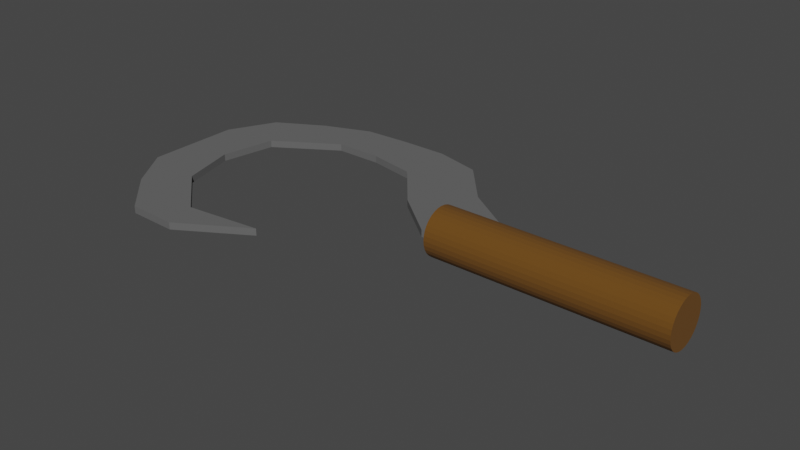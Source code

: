 # Source: Sickle.blend  (saved by Blender 3.2.14; exported with 4.5.12 LTS)
import bpy
from mathutils import Matrix  # noqa: F401  (used for matrix-valued properties, if any)

bpy.ops.wm.read_factory_settings(use_empty=True)
scene = bpy.context.scene
scene.name = 'Scene'

# ---- collections
col_collection = bpy.data.collections.new('Collection'); scene.collection.children.link(col_collection)

# ---- materials (node trees are filled in below, after node groups)
mat_metal = bpy.data.materials.new('Metal')
mat_metal.alpha_threshold = 0.0
mat_metal.use_transparent_shadow = False
mat_metal.line_color = (0.0, 0.0, 0.0, 1.0)
mat_wood = bpy.data.materials.new('Wood')
mat_wood.use_transparent_shadow = False

# ---- material node trees
mat_metal.use_nodes = True; mat_metal.node_tree.nodes.clear()
_N = mat_metal.node_tree.nodes; _L = mat_metal.node_tree.links
n0 = _N.new('ShaderNodeOutputMaterial'); n0.name = 'Material Output'; n0.location = (300, 300)
n1 = _N.new('ShaderNodeBsdfPrincipled'); n1.name = 'Principled BSDF'; n1.location = (10, 300)
n1.distribution = 'GGX'
n1.subsurface_method = 'RANDOM_WALK_SKIN'
n1.inputs[0].default_value = (0.1193, 0.1193, 0.1193, 1.0)
n1.inputs[2].default_value = 1.0
n1.inputs[3].default_value = 1.45
n1.inputs[27].default_value = (0.0, 0.0, 0.0, 1.0)
n1.inputs[28].default_value = 1.0
_L.new(n1.outputs[0], n0.inputs[0])
n0.is_active_output = True
mat_wood.use_nodes = True; mat_wood.node_tree.nodes.clear()
_N = mat_wood.node_tree.nodes; _L = mat_wood.node_tree.links
n0 = _N.new('ShaderNodeBsdfPrincipled'); n0.name = 'Principled BSDF'; n0.location = (10, 300)
n0.distribution = 'GGX'
n0.subsurface_method = 'RANDOM_WALK_SKIN'
n0.inputs[0].default_value = (0.1376, 0.05628, 0.004216, 1.0)
n0.inputs[2].default_value = 1.0
n0.inputs[3].default_value = 1.45
n0.inputs[27].default_value = (0.0, 0.0, 0.0, 1.0)
n0.inputs[28].default_value = 1.0
n1 = _N.new('ShaderNodeOutputMaterial'); n1.name = 'Material Output'; n1.location = (300, 300)
_L.new(n0.outputs[0], n1.inputs[0])
n1.is_active_output = True

# ---- world
world_world = bpy.data.worlds.new('World'); scene.world = world_world
world_world.use_nodes = True; world_world.node_tree.nodes.clear()
_N = world_world.node_tree.nodes; _L = world_world.node_tree.links
n0 = _N.new('ShaderNodeOutputWorld'); n0.name = 'World Output'; n0.location = (300, 300)
n1 = _N.new('ShaderNodeBackground'); n1.name = 'Background'; n1.location = (10, 300)
n1.inputs[0].default_value = (0.05088, 0.05088, 0.05088, 1.0)
_L.new(n1.outputs[0], n0.inputs[0])
n0.is_active_output = True
world_world.color = (0.05088, 0.05088, 0.05088)
world_world.use_sun_shadow = False
world_world.sun_shadow_jitter_overblur = 0.0

# ---- meshes
me_plane_001 = bpy.data.meshes.new('Plane.001')
me_plane_001.from_pydata([(6.0, 2.0, 0.0), (6.0, 3.333, 0.0), (3.333, 5.661, 0.0), (2.0, 6.0, 0.0), (0.6667, 6.0, 0.0), (-0.6667, 5.935, 0.0), (-2.0, 5.419, 0.0), (-3.188, -0.5699, 0.0), (-4.011, 0.6667, 0.0), (-4.011, 2.0, 0.0), (-4.011, 3.333, 0.0), (-3.333, 4.667, 0.0), (-2.0, -1.726, 0.0), (-2.0, -0.6667, 0.0), (-2.29, 0.4408, 0.0), (-2.71, 2.016, 0.0), (-2.42, 3.559, 0.0), (-2.0, 4.667, 0.0), (-0.6021, -1.758, 0.0), (-0.8442, -0.8442, 0.0), (-0.6667, 4.667, 0.0), (1.312, -0.6021, 0.0), (0.6667, 4.667, 0.0), (2.016, 4.408, 0.0), (3.156, 3.043, 0.0), (3.333, 4.667, 0.0), (4.489, 1.968, 0.0), (4.489, 3.043, 0.0), (4.457, 4.36, 0.0), (6.0, 2.0, 0.2), (6.0, 3.333, 0.2), (3.333, 5.661, 0.2), (2.0, 6.0, 0.2), (0.6667, 6.0, 0.2), (-0.6667, 5.935, 0.2), (-2.0, 5.419, 0.2), (-3.188, -0.5699, 0.2), (-4.011, 0.6667, 0.2), (-4.011, 2.0, 0.2), (-4.011, 3.333, 0.2), (-3.333, 4.667, 0.2), (-2.0, -1.726, 0.2), (-2.0, -0.6667, 0.2), (-2.29, 0.4408, 0.2), (-2.71, 2.016, 0.2), (-2.42, 3.559, 0.2), (-2.0, 4.667, 0.2), (-0.6021, -1.758, 0.2), (-0.8442, -0.8442, 0.2), (-0.6667, 4.667, 0.2), (1.312, -0.6021, 0.2), (0.6667, 4.667, 0.2), (2.016, 4.408, 0.2), (3.156, 3.043, 0.2), (3.333, 4.667, 0.2), (4.489, 1.968, 0.2), (4.489, 3.043, 0.2), (4.457, 4.36, 0.2)], [], [(27, 28, 1), (17, 6, 5, 20), (20, 5, 4, 22), (22, 4, 3, 23), (23, 3, 2, 25), (26, 24, 27), (7, 8, 14, 13), (8, 9, 15, 14), (9, 10, 16, 15), (10, 11, 17, 16), (12, 13, 19, 18), (24, 23, 25), (25, 2, 28), (6, 17, 11), (17, 20, 16), (19, 21, 18), (13, 14, 19), (24, 25, 28, 27), (26, 27, 1, 0), (12, 7, 13), (56, 30, 57), (46, 49, 34, 35), (49, 51, 33, 34), (51, 52, 32, 33), (52, 54, 31, 32), (55, 56, 53), (36, 42, 43, 37), (37, 43, 44, 38), (38, 44, 45, 39), (39, 45, 46, 40), (41, 47, 48, 42), (53, 54, 52), (54, 57, 31), (35, 40, 46), (46, 45, 49), (48, 47, 50), (42, 48, 43), (53, 56, 57, 54), (55, 29, 30, 56), (41, 42, 36), (28, 2, 31, 57), (4, 5, 34, 33), (24, 26, 55, 53), (5, 6, 35, 34), (14, 15, 44, 43), (23, 24, 53, 52), (8, 7, 36, 37), (15, 16, 45, 44), (12, 18, 47, 41), (16, 20, 49, 45), (9, 8, 37, 38), (26, 0, 29, 55), (19, 14, 43, 48), (10, 9, 38, 39), (0, 1, 30, 29), (18, 21, 50, 47), (11, 10, 39, 40), (21, 19, 48, 50), (2, 3, 32, 31), (20, 22, 51, 49), (7, 12, 41, 36), (1, 28, 57, 30), (3, 4, 33, 32), (22, 23, 52, 51), (6, 11, 40, 35)])
_uv = me_plane_001.uv_layers.new(name='UVMap')
_uv.uv.foreach_set('vector', [0.8889, 0.7778, 0.8889, 0.8889, 1.0, 0.7778, 0.3333, 0.8889, 0.3333, 1.0, 0.4444, 1.0, 0.4444, 0.8889, 0.4444, 0.8889, 0.4444, 1.0, 0.5556, 1.0, 0.5556, 0.8889, 0.5556, 0.8889, 0.5556, 1.0, 0.6667, 1.0, 0.6667, 0.8889, 0.6667, 0.8889, 0.6667, 1.0, 0.7778, 1.0, 0.7778, 0.8889, 0.8889, 0.6667, 0.7778, 0.7778, 0.8889, 0.7778, 0.2222, 0.4444, 0.2222, 0.5556, 0.3333, 0.5556, 0.3333, 0.4444, 0.2222, 0.5556, 0.2222, 0.6667, 0.3333, 0.6667, 0.3333, 0.5556, 0.2222, 0.6667, 0.2222, 0.7778, 0.3333, 0.7778, 0.3333, 0.6667, 0.2222, 0.7778, 0.2222, 0.8889, 0.3333, 0.8889, 0.3333, 0.7778, 0.3333, 0.3333, 0.3333, 0.4444, 0.4444, 0.4444, 0.4444, 0.3333, 0.7778, 0.7778, 0.6667, 0.8889, 0.7778, 0.8889, 0.7778, 0.8889, 0.7778, 1.0, 0.8889, 0.8889, 0.3333, 1.0, 0.3333, 0.8889, 0.2222, 0.8889, 0.3333, 0.8889, 0.4444, 0.8889, 0.3333, 0.7778, 0.4444, 0.4444, 0.0, 0.0, 0.4444, 0.3333, 0.3333, 0.4444, 0.3333, 0.5556, 0.4444, 0.4444, 0.7778, 0.7778, 0.7778, 0.8889, 0.8889, 0.8889, 0.8889, 0.7778, 0.8889, 0.6667, 0.8889, 0.7778, 1.0, 0.7778, 1.0, 0.6667, 0.3333, 0.3333, 0.2222, 0.4444, 0.3333, 0.4444, 0.8889, 0.7778, 1.0, 0.7778, 0.8889, 0.8889, 0.3333, 0.8889, 0.4444, 0.8889, 0.4444, 1.0, 0.3333, 1.0, 0.4444, 0.8889, 0.5556, 0.8889, 0.5556, 1.0, 0.4444, 1.0, 0.5556, 0.8889, 0.6667, 0.8889, 0.6667, 1.0, 0.5556, 1.0, 0.6667, 0.8889, 0.7778, 0.8889, 0.7778, 1.0, 0.6667, 1.0, 0.8889, 0.6667, 0.8889, 0.7778, 0.7778, 0.7778, 0.2222, 0.4444, 0.3333, 0.4444, 0.3333, 0.5556, 0.2222, 0.5556, 0.2222, 0.5556, 0.3333, 0.5556, 0.3333, 0.6667, 0.2222, 0.6667, 0.2222, 0.6667, 0.3333, 0.6667, 0.3333, 0.7778, 0.2222, 0.7778, 0.2222, 0.7778, 0.3333, 0.7778, 0.3333, 0.8889, 0.2222, 0.8889, 0.3333, 0.3333, 0.4444, 0.3333, 0.4444, 0.4444, 0.3333, 0.4444, 0.7778, 0.7778, 0.7778, 0.8889, 0.6667, 0.8889, 0.7778, 0.8889, 0.8889, 0.8889, 0.7778, 1.0, 0.3333, 1.0, 0.2222, 0.8889, 0.3333, 0.8889, 0.3333, 0.8889, 0.3333, 0.7778, 0.4444, 0.8889, 0.4444, 0.4444, 0.4444, 0.3333, 0.0, 0.0, 0.3333, 0.4444, 0.4444, 0.4444, 0.3333, 0.5556, 0.7778, 0.7778, 0.8889, 0.7778, 0.8889, 0.8889, 0.7778, 0.8889, 0.8889, 0.6667, 1.0, 0.6667, 1.0, 0.7778, 0.8889, 0.7778, 0.3333, 0.3333, 0.3333, 0.4444, 0.2222, 0.4444, 0.8889, 0.8889, 0.7778, 1.0, 0.7778, 1.0, 0.8889, 0.8889, 0.5556, 1.0, 0.4444, 1.0, 0.4444, 1.0, 0.5556, 1.0, 0.7778, 0.7778, 0.8889, 0.6667, 0.8889, 0.6667, 0.7778, 0.7778, 0.4444, 1.0, 0.3333, 1.0, 0.3333, 1.0, 0.4444, 1.0, 0.3333, 0.5556, 0.3333, 0.6667, 0.3333, 0.6667, 0.3333, 0.5556, 0.6667, 0.8889, 0.7778, 0.7778, 0.7778, 0.7778, 0.6667, 0.8889, 0.2222, 0.5556, 0.2222, 0.4444, 0.2222, 0.4444, 0.2222, 0.5556, 0.3333, 0.6667, 0.3333, 0.7778, 0.3333, 0.7778, 0.3333, 0.6667, 0.3333, 0.3333, 0.4444, 0.3333, 0.4444, 0.3333, 0.3333, 0.3333, 0.3333, 0.7778, 0.4444, 0.8889, 0.4444, 0.8889, 0.3333, 0.7778, 0.2222, 0.6667, 0.2222, 0.5556, 0.2222, 0.5556, 0.2222, 0.6667, 0.8889, 0.6667, 1.0, 0.6667, 1.0, 0.6667, 0.8889, 0.6667, 0.4444, 0.4444, 0.3333, 0.5556, 0.3333, 0.5556, 0.4444, 0.4444, 0.2222, 0.7778, 0.2222, 0.6667, 0.2222, 0.6667, 0.2222, 0.7778, 1.0, 0.6667, 1.0, 0.7778, 1.0, 0.7778, 1.0, 0.6667, 0.4444, 0.3333, 0.0, 0.0, 0.0, 0.0, 0.4444, 0.3333, 0.2222, 0.8889, 0.2222, 0.7778, 0.2222, 0.7778, 0.2222, 0.8889, 0.0, 0.0, 0.4444, 0.4444, 0.4444, 0.4444, 0.0, 0.0, 0.7778, 1.0, 0.6667, 1.0, 0.6667, 1.0, 0.7778, 1.0, 0.4444, 0.8889, 0.5556, 0.8889, 0.5556, 0.8889, 0.4444, 0.8889, 0.2222, 0.4444, 0.3333, 0.3333, 0.3333, 0.3333, 0.2222, 0.4444, 1.0, 0.7778, 0.8889, 0.8889, 0.8889, 0.8889, 1.0, 0.7778, 0.6667, 1.0, 0.5556, 1.0, 0.5556, 1.0, 0.6667, 1.0, 0.5556, 0.8889, 0.6667, 0.8889, 0.6667, 0.8889, 0.5556, 0.8889, 0.3333, 1.0, 0.2222, 0.8889, 0.2222, 0.8889, 0.3333, 1.0])
me_plane_001.materials.append(mat_metal)
me_plane_001.update()
me_cylinder_002 = bpy.data.meshes.new('Cylinder.002')
me_cylinder_002.from_pydata([(-3.348, 0.6925, 1.463e-07), (3.348, 0.6925, -1.463e-07), (-3.348, 0.6792, -0.1351), (3.348, 0.6792, -0.1351), (-3.348, 0.6398, -0.265), (3.348, 0.6398, -0.265), (-3.348, 0.5758, -0.3847), (3.348, 0.5758, -0.3847), (-3.348, 0.4897, -0.4897), (3.348, 0.4897, -0.4897), (-3.348, 0.3847, -0.5758), (3.348, 0.3847, -0.5758), (-3.348, 0.265, -0.6398), (3.348, 0.265, -0.6398), (-3.348, 0.1351, -0.6792), (3.348, 0.1351, -0.6792), (-3.348, -3.027e-08, -0.6925), (3.348, -3.027e-08, -0.6925), (-3.348, -0.1351, -0.6792), (3.348, -0.1351, -0.6792), (-3.348, -0.265, -0.6398), (3.348, -0.265, -0.6398), (-3.348, -0.3847, -0.5758), (3.348, -0.3847, -0.5758), (-3.348, -0.4897, -0.4897), (3.348, -0.4897, -0.4897), (-3.348, -0.5758, -0.3847), (3.348, -0.5758, -0.3847), (-3.348, -0.6398, -0.265), (3.348, -0.6398, -0.265), (-3.348, -0.6792, -0.1351), (3.348, -0.6792, -0.1351), (-3.348, -0.6925, 2.069e-07), (3.348, -0.6925, -8.579e-08), (-3.348, -0.6792, 0.1351), (3.348, -0.6792, 0.1351), (-3.348, -0.6398, 0.265), (3.348, -0.6398, 0.265), (-3.348, -0.5758, 0.3847), (3.348, -0.5758, 0.3847), (-3.348, -0.4897, 0.4897), (3.348, -0.4897, 0.4897), (-3.348, -0.3847, 0.5758), (3.348, -0.3847, 0.5758), (-3.348, -0.265, 0.6398), (3.348, -0.265, 0.6398), (-3.348, -0.1351, 0.6792), (3.348, -0.1351, 0.6792), (-3.348, 8.258e-09, 0.6925), (3.348, 8.258e-09, 0.6925), (-3.348, 0.1351, 0.6792), (3.348, 0.1351, 0.6792), (-3.348, 0.265, 0.6398), (3.348, 0.265, 0.6398), (-3.348, 0.3847, 0.5758), (3.348, 0.3847, 0.5758), (-3.348, 0.4897, 0.4897), (3.348, 0.4897, 0.4897), (-3.348, 0.5758, 0.3847), (3.348, 0.5758, 0.3847), (-3.348, 0.6398, 0.265), (3.348, 0.6398, 0.265), (-3.348, 0.6792, 0.1351), (3.348, 0.6792, 0.1351)], [], [(0, 1, 3, 2), (2, 3, 5, 4), (4, 5, 7, 6), (6, 7, 9, 8), (8, 9, 11, 10), (10, 11, 13, 12), (12, 13, 15, 14), (14, 15, 17, 16), (16, 17, 19, 18), (18, 19, 21, 20), (20, 21, 23, 22), (22, 23, 25, 24), (24, 25, 27, 26), (26, 27, 29, 28), (28, 29, 31, 30), (30, 31, 33, 32), (32, 33, 35, 34), (34, 35, 37, 36), (36, 37, 39, 38), (38, 39, 41, 40), (40, 41, 43, 42), (42, 43, 45, 44), (44, 45, 47, 46), (46, 47, 49, 48), (48, 49, 51, 50), (50, 51, 53, 52), (52, 53, 55, 54), (54, 55, 57, 56), (56, 57, 59, 58), (58, 59, 61, 60), (3, 1, 63, 61, 59, 57, 55, 53, 51, 49, 47, 45, 43, 41, 39, 37, 35, 33, 31, 29, 27, 25, 23, 21, 19, 17, 15, 13, 11, 9, 7, 5), (60, 61, 63, 62), (62, 63, 1, 0), (0, 2, 4, 6, 8, 10, 12, 14, 16, 18, 20, 22, 24, 26, 28, 30, 32, 34, 36, 38, 40, 42, 44, 46, 48, 50, 52, 54, 56, 58, 60, 62)])
_uv = me_cylinder_002.uv_layers.new(name='UVMap')
_uv.uv.foreach_set('vector', [1.0, 0.5, 1.0, 1.0, 0.9688, 1.0, 0.9688, 0.5, 0.9688, 0.5, 0.9688, 1.0, 0.9375, 1.0, 0.9375, 0.5, 0.9375, 0.5, 0.9375, 1.0, 0.9062, 1.0, 0.9062, 0.5, 0.9062, 0.5, 0.9062, 1.0, 0.875, 1.0, 0.875, 0.5, 0.875, 0.5, 0.875, 1.0, 0.8438, 1.0, 0.8438, 0.5, 0.8438, 0.5, 0.8438, 1.0, 0.8125, 1.0, 0.8125, 0.5, 0.8125, 0.5, 0.8125, 1.0, 0.7812, 1.0, 0.7812, 0.5, 0.7812, 0.5, 0.7812, 1.0, 0.75, 1.0, 0.75, 0.5, 0.75, 0.5, 0.75, 1.0, 0.7188, 1.0, 0.7188, 0.5, 0.7188, 0.5, 0.7188, 1.0, 0.6875, 1.0, 0.6875, 0.5, 0.6875, 0.5, 0.6875, 1.0, 0.6562, 1.0, 0.6562, 0.5, 0.6562, 0.5, 0.6562, 1.0, 0.625, 1.0, 0.625, 0.5, 0.625, 0.5, 0.625, 1.0, 0.5938, 1.0, 0.5938, 0.5, 0.5938, 0.5, 0.5938, 1.0, 0.5625, 1.0, 0.5625, 0.5, 0.5625, 0.5, 0.5625, 1.0, 0.5312, 1.0, 0.5312, 0.5, 0.5312, 0.5, 0.5312, 1.0, 0.5, 1.0, 0.5, 0.5, 0.5, 0.5, 0.5, 1.0, 0.4688, 1.0, 0.4688, 0.5, 0.4688, 0.5, 0.4688, 1.0, 0.4375, 1.0, 0.4375, 0.5, 0.4375, 0.5, 0.4375, 1.0, 0.4062, 1.0, 0.4062, 0.5, 0.4062, 0.5, 0.4062, 1.0, 0.375, 1.0, 0.375, 0.5, 0.375, 0.5, 0.375, 1.0, 0.3438, 1.0, 0.3438, 0.5, 0.3438, 0.5, 0.3438, 1.0, 0.3125, 1.0, 0.3125, 0.5, 0.3125, 0.5, 0.3125, 1.0, 0.2812, 1.0, 0.2812, 0.5, 0.2812, 0.5, 0.2812, 1.0, 0.25, 1.0, 0.25, 0.5, 0.25, 0.5, 0.25, 1.0, 0.2188, 1.0, 0.2188, 0.5, 0.2188, 0.5, 0.2188, 1.0, 0.1875, 1.0, 0.1875, 0.5, 0.1875, 0.5, 0.1875, 1.0, 0.1562, 1.0, 0.1562, 0.5, 0.1562, 0.5, 0.1562, 1.0, 0.125, 1.0, 0.125, 0.5, 0.125, 0.5, 0.125, 1.0, 0.09375, 1.0, 0.09375, 0.5, 0.09375, 0.5, 0.09375, 1.0, 0.0625, 1.0, 0.0625, 0.5, 0.2968, 0.4854, 0.25, 0.49, 0.2032, 0.4854, 0.1582, 0.4717, 0.1167, 0.4496, 0.08029, 0.4197, 0.05045, 0.3833, 0.02827, 0.3418, 0.01461, 0.2968, 0.01, 0.25, 0.01461, 0.2032, 0.02827, 0.1582, 0.05045, 0.1167, 0.08029, 0.08029, 0.1167, 0.05045, 0.1582, 0.02827, 0.2032, 0.01461, 0.25, 0.01, 0.2968, 0.01461, 0.3418, 0.02827, 0.3833, 0.05045, 0.4197, 0.08029, 0.4496, 0.1167, 0.4717, 0.1582, 0.4854, 0.2032, 0.49, 0.25, 0.4854, 0.2968, 0.4717, 0.3418, 0.4496, 0.3833, 0.4197, 0.4197, 0.3833, 0.4496, 0.3418, 0.4717, 0.0625, 0.5, 0.0625, 1.0, 0.03125, 1.0, 0.03125, 0.5, 0.03125, 0.5, 0.03125, 1.0, 0.0, 1.0, 0.0, 0.5, 0.75, 0.49, 0.7968, 0.4854, 0.8418, 0.4717, 0.8833, 0.4496, 0.9197, 0.4197, 0.9496, 0.3833, 0.9717, 0.3418, 0.9854, 0.2968, 0.99, 0.25, 0.9854, 0.2032, 0.9717, 0.1582, 0.9496, 0.1167, 0.9197, 0.08029, 0.8833, 0.05045, 0.8418, 0.02827, 0.7968, 0.01461, 0.75, 0.01, 0.7032, 0.01461, 0.6582, 0.02827, 0.6167, 0.05045, 0.5803, 0.08029, 0.5504, 0.1167, 0.5283, 0.1582, 0.5146, 0.2032, 0.51, 0.25, 0.5146, 0.2968, 0.5283, 0.3418, 0.5504, 0.3833, 0.5803, 0.4197, 0.6167, 0.4496, 0.6582, 0.4717, 0.7032, 0.4854])
me_cylinder_002.materials.append(mat_wood)
me_cylinder_002.update()

# ---- objects
ob_plane = bpy.data.objects.new('Plane', me_plane_001)
ob_cylinder = bpy.data.objects.new('Cylinder', me_cylinder_002)

# ---- transforms, parenting, visibility, modifiers, constraints
ob_plane.location = (0.0, 0.0, 0.0)
ob_cylinder.location = (8.006, 2.526, 0.0)

# ---- collection membership
col_collection.objects.link(ob_plane)
col_collection.objects.link(ob_cylinder)

# ---- scene / render settings (as saved in the file)
scene.frame_start = 1; scene.frame_end = 250; scene.frame_set(1)
scene.render.engine = 'BLENDER_EEVEE_NEXT'
scene.cycles.sampling_pattern = 'TABULATED_SOBOL'
scene.cycles.use_light_tree = False
scene.view_settings.view_transform = 'Filmic'
bpy.context.view_layer.update()

# ---- added for rendering (the .blend has no active camera and no usable light): camera, sun
cam_auto = bpy.data.cameras.new('AutoCamera')
cam_auto.lens = 50.0
cam_auto.sensor_width = 36.0
cam_auto.clip_end = 1000.0
ob_auto_camera = bpy.data.objects.new('AutoCamera', cam_auto)
scene.collection.objects.link(ob_auto_camera)
ob_auto_camera.location = (19.6475, -17.0506, 12.7811)
ob_auto_camera.rotation_euler = (1.09748, -7.21219e-08, 0.694738)
scene.camera = ob_auto_camera
light_auto_sun = bpy.data.lights.new('AutoSun', 'SUN')
light_auto_sun.energy = 3.0
light_auto_sun.angle = 0.0523599
ob_auto_sun = bpy.data.objects.new('AutoSun', light_auto_sun)
scene.collection.objects.link(ob_auto_sun)
ob_auto_sun.rotation_euler = (0.872665, 0.174533, 0.523599)
bpy.context.view_layer.update()
